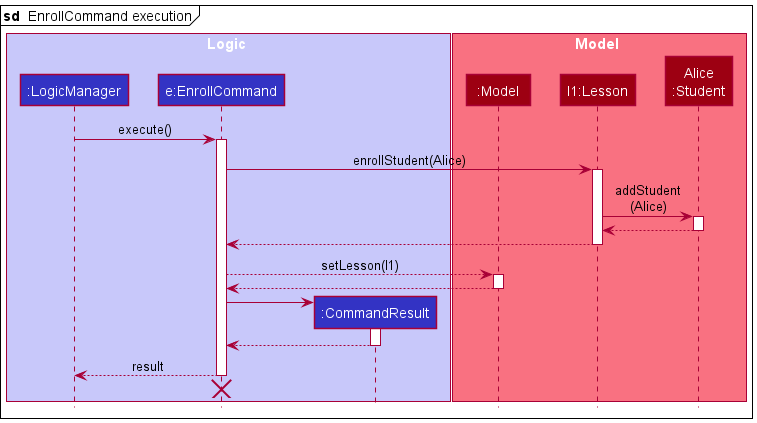

The diagram above was rendered by PlantUML. Its source (embedded in the PNG):
@startuml
!include style.puml

box Logic LOGIC_COLOR_T1
participant ":LogicManager" as LogicManager LOGIC_COLOR
participant "e:EnrollCommand" as EnrollCommand LOGIC_COLOR
participant ":CommandResult" as CommandResult LOGIC_COLOR
end box

box Model MODEL_COLOR_T1
participant ":Model" as Model MODEL_COLOR
participant "l1:Lesson" as Lesson MODEL_COLOR
participant "Alice\n:Student" as Student MODEL_COLOR
end box

mainframe **sd**  EnrollCommand execution

LogicManager -> EnrollCommand : execute()
activate EnrollCommand

EnrollCommand -> Lesson : enrollStudent(Alice)
activate Lesson

Lesson -> Student : addStudent\n(Alice)
activate Student

Student --> Lesson
deactivate Student

Lesson --> EnrollCommand
deactivate Lesson

EnrollCommand --> Model : setLesson(l1)
activate Model

Model --> EnrollCommand
deactivate Model

create CommandResult
EnrollCommand -> CommandResult
activate CommandResult

CommandResult --> EnrollCommand
deactivate CommandResult

EnrollCommand --> LogicManager : result
deactivate EnrollCommand

EnrollCommand -[hidden]-> LogicManager
destroy EnrollCommand
@enduml